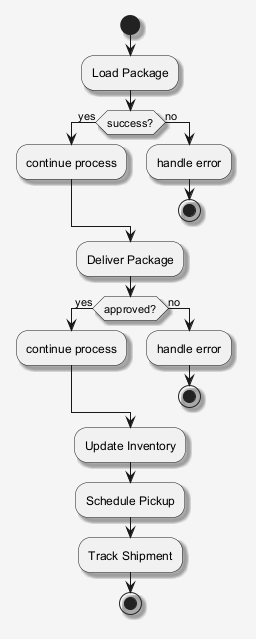

The diagram above was rendered by PlantUML. Its source (embedded in the PNG):
@startuml
skinparam shadowing false
skinparam backgroundColor #F5F5F5
skinparam shadowing true
start
:Load Package;
if (success?) then (yes)
:continue process;
else (no)
:handle error;
stop
endif
:Deliver Package;
if (approved?) then (yes)
:continue process;
else (no)
:handle error;
stop
endif
:Update Inventory;
:Schedule Pickup;
:Track Shipment;
stop
@enduml